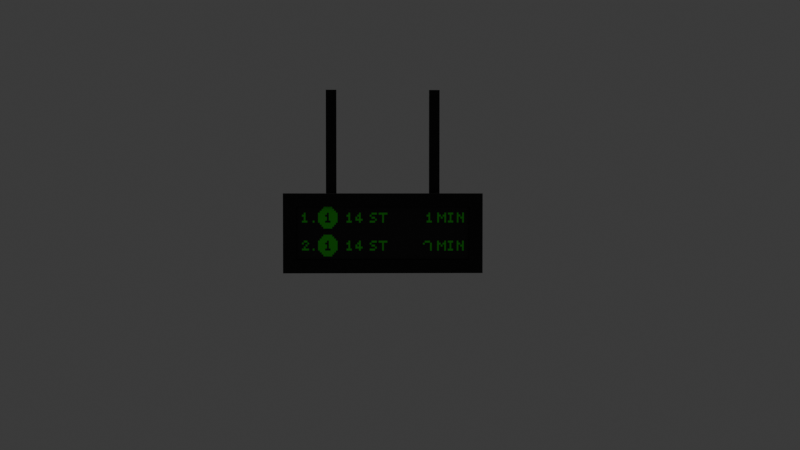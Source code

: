 # Source: train_schedule_sign.blend  (saved by Blender 4.2.66; exported with 4.5.12 LTS)
import bpy
from mathutils import Matrix  # noqa: F401  (used for matrix-valued properties, if any)

bpy.ops.wm.read_factory_settings(use_empty=True)
scene = bpy.context.scene
scene.name = 'Scene'

# ---- collections
col_collection = bpy.data.collections.new('Collection'); scene.collection.children.link(col_collection)

# ---- images (referenced by path relative to the original .blend; pixels are not part of the script)
import os
ASSET_DIR = os.environ.get("B2B_ASSET_DIR", "")  # directory of the original .blend (textures are referenced by path, not embedded)
HERE = os.path.dirname(os.path.abspath(__file__))  # packed textures are extracted next to this script under _unpacked/

def load_image(name, relpath, width, height, colorspace="sRGB"):
    """Load a texture the original file referenced (path relative to the .blend, or extracted next to this script)."""
    p = next((c for c in (os.path.join(HERE, relpath), os.path.join(ASSET_DIR, relpath)) if relpath and os.path.exists(c)), "")
    if p:
        img = bpy.data.images.load(p, check_existing=True)
        img.name = name
    else:  # same state as the original file: an image datablock whose file is absent (Cycles renders it pink)
        img = bpy.data.images.new(name, width, height)
        img.source = "FILE"
        img.filepath = "//" + (relpath or name)
    img.colorspace_settings.name = colorspace
    return img
img_train_schedule_sign_png_001 = load_image('train_schedule_sign.png.001', '_unpacked/train_schedule_sign.6a61cb9b.png', 1336, 390, 'sRGB')

# ---- materials (node trees are filled in below, after node groups)
mat_material_001 = bpy.data.materials.new('Material.001')
mat_material_002 = bpy.data.materials.new('Material.002')
mat_material_004 = bpy.data.materials.new('Material.004')
mat_material_011 = bpy.data.materials.new('Material.011')
mat_material_012 = bpy.data.materials.new('Material.012')
mat_material_009 = bpy.data.materials.new('Material.009')
mat_material_010 = bpy.data.materials.new('Material.010')
mat_material_006 = bpy.data.materials.new('Material.006')
mat_material_005 = bpy.data.materials.new('Material.005')
mat_material_003 = bpy.data.materials.new('Material.003')

# ---- material node trees
mat_material_001.use_nodes = True; mat_material_001.node_tree.nodes.clear()
_N = mat_material_001.node_tree.nodes; _L = mat_material_001.node_tree.links
n0 = _N.new('ShaderNodeBsdfPrincipled'); n0.name = 'Principled BSDF'; n0.location = (10, 300)
n0.inputs[0].default_value = (0.0, 0.0, 0.0, 1.0)
n1 = _N.new('ShaderNodeOutputMaterial'); n1.name = 'Material Output'; n1.location = (300, 300)
_L.new(n0.outputs[0], n1.inputs[0])
n1.is_active_output = True
mat_material_002.use_nodes = True; mat_material_002.node_tree.nodes.clear()
_N = mat_material_002.node_tree.nodes; _L = mat_material_002.node_tree.links
n0 = _N.new('ShaderNodeBsdfPrincipled'); n0.name = 'Principled BSDF'; n0.location = (10, 300)
n0.inputs[0].default_value = (0.0, 0.0, 0.0, 1.0)
n1 = _N.new('ShaderNodeOutputMaterial'); n1.name = 'Material Output'; n1.location = (300, 300)
_L.new(n0.outputs[0], n1.inputs[0])
n1.is_active_output = True
mat_material_004.use_nodes = True; mat_material_004.node_tree.nodes.clear()
_N = mat_material_004.node_tree.nodes; _L = mat_material_004.node_tree.links
n0 = _N.new('ShaderNodeBsdfPrincipled'); n0.name = 'Principled BSDF'; n0.location = (10, 300)
n0.inputs[0].default_value = (0.0, 0.0, 0.0, 1.0)
n1 = _N.new('ShaderNodeOutputMaterial'); n1.name = 'Material Output'; n1.location = (300, 300)
_L.new(n0.outputs[0], n1.inputs[0])
n1.is_active_output = True
mat_material_011.use_nodes = True; mat_material_011.node_tree.nodes.clear()
_N = mat_material_011.node_tree.nodes; _L = mat_material_011.node_tree.links
n0 = _N.new('ShaderNodeBsdfPrincipled'); n0.name = 'Principled BSDF'; n0.location = (10, 300)
n0.inputs[0].default_value = (0.0, 0.0, 0.0, 1.0)
n1 = _N.new('ShaderNodeOutputMaterial'); n1.name = 'Material Output'; n1.location = (300, 300)
_L.new(n0.outputs[0], n1.inputs[0])
n1.is_active_output = True
mat_material_012.use_nodes = True; mat_material_012.node_tree.nodes.clear()
_N = mat_material_012.node_tree.nodes; _L = mat_material_012.node_tree.links
n0 = _N.new('ShaderNodeBsdfPrincipled'); n0.name = 'Principled BSDF'; n0.location = (10, 300)
n1 = _N.new('ShaderNodeOutputMaterial'); n1.name = 'Material Output'; n1.location = (300, 300)
n2 = _N.new('ShaderNodeTexImage'); n2.name = 'Image Texture'; n2.location = (-280, 275)
n2.image = img_train_schedule_sign_png_001
_L.new(n0.outputs[0], n1.inputs[0])
_L.new(n2.outputs[0], n0.inputs[0])
n1.is_active_output = True
mat_material_009.use_nodes = True; mat_material_009.node_tree.nodes.clear()
_N = mat_material_009.node_tree.nodes; _L = mat_material_009.node_tree.links
n0 = _N.new('ShaderNodeBsdfPrincipled'); n0.name = 'Principled BSDF'; n0.location = (10, 300)
n1 = _N.new('ShaderNodeOutputMaterial'); n1.name = 'Material Output'; n1.location = (300, 300)
n2 = _N.new('ShaderNodeTexImage'); n2.name = 'Image Texture'; n2.location = (-280, 275)
n2.image = img_train_schedule_sign_png_001
_L.new(n0.outputs[0], n1.inputs[0])
_L.new(n2.outputs[0], n0.inputs[0])
n1.is_active_output = True
mat_material_010.use_nodes = True; mat_material_010.node_tree.nodes.clear()
_N = mat_material_010.node_tree.nodes; _L = mat_material_010.node_tree.links
n0 = _N.new('ShaderNodeBsdfPrincipled'); n0.name = 'Principled BSDF'; n0.location = (10, 300)
n0.inputs[0].default_value = (0.0, 0.0, 0.0, 1.0)
n1 = _N.new('ShaderNodeOutputMaterial'); n1.name = 'Material Output'; n1.location = (300, 300)
_L.new(n0.outputs[0], n1.inputs[0])
n1.is_active_output = True
mat_material_006.use_nodes = True; mat_material_006.node_tree.nodes.clear()
_N = mat_material_006.node_tree.nodes; _L = mat_material_006.node_tree.links
n0 = _N.new('ShaderNodeBsdfPrincipled'); n0.name = 'Principled BSDF'; n0.location = (10, 300)
n0.inputs[0].default_value = (0.0, 0.0, 0.0, 1.0)
n1 = _N.new('ShaderNodeOutputMaterial'); n1.name = 'Material Output'; n1.location = (300, 300)
_L.new(n0.outputs[0], n1.inputs[0])
n1.is_active_output = True
mat_material_005.use_nodes = True; mat_material_005.node_tree.nodes.clear()
_N = mat_material_005.node_tree.nodes; _L = mat_material_005.node_tree.links
n0 = _N.new('ShaderNodeBsdfPrincipled'); n0.name = 'Principled BSDF'; n0.location = (10, 300)
n0.inputs[0].default_value = (0.0, 0.0, 0.0, 1.0)
n1 = _N.new('ShaderNodeOutputMaterial'); n1.name = 'Material Output'; n1.location = (300, 300)
_L.new(n0.outputs[0], n1.inputs[0])
n1.is_active_output = True
mat_material_003.use_nodes = True; mat_material_003.node_tree.nodes.clear()
_N = mat_material_003.node_tree.nodes; _L = mat_material_003.node_tree.links
n0 = _N.new('ShaderNodeBsdfPrincipled'); n0.name = 'Principled BSDF'; n0.location = (10, 300)
n0.inputs[0].default_value = (0.0, 0.0, 0.0, 1.0)
n1 = _N.new('ShaderNodeOutputMaterial'); n1.name = 'Material Output'; n1.location = (300, 300)
_L.new(n0.outputs[0], n1.inputs[0])
n1.is_active_output = True

# ---- world
world_world = bpy.data.worlds.new('World'); scene.world = world_world
world_world.use_nodes = True; world_world.node_tree.nodes.clear()
_N = world_world.node_tree.nodes; _L = world_world.node_tree.links
n0 = _N.new('ShaderNodeOutputWorld'); n0.name = 'World Output'; n0.location = (300, 300)
n1 = _N.new('ShaderNodeBackground'); n1.name = 'Background'; n1.location = (10, 300)
n1.inputs[0].default_value = (0.05088, 0.05088, 0.05088, 1.0)
_L.new(n1.outputs[0], n0.inputs[0])
n0.is_active_output = True
world_world.color = (0.05088, 0.05088, 0.05088)
world_world.sun_shadow_jitter_overblur = 0.0

# ---- cameras
cam_camera = bpy.data.cameras.new('Camera')
cam_camera.clip_end = 100.0
cam_camera.ortho_scale = 7.314

# ---- lights
light_light = bpy.data.lights.new('Light', 'POINT')
light_light.energy = 1000.0
light_light.shadow_soft_size = 0.1

# ---- meshes
me_cube_001 = bpy.data.meshes.new('Cube.001')
me_cube_001.from_pydata([(-1.0, -1.0, -1.0), (-1.0, -1.0, 1.0), (-1.0, 1.0, -1.0), (-1.0, 1.0, 1.0), (1.0, -1.0, -1.0), (1.0, -1.0, 1.0), (1.0, 1.0, -1.0), (1.0, 1.0, 1.0)], [], [(0, 1, 3, 2), (2, 3, 7, 6), (6, 7, 5, 4), (4, 5, 1, 0), (2, 6, 4, 0), (7, 3, 1, 5)])
_uv = me_cube_001.uv_layers.new(name='UVMap')
_uv.uv.foreach_set('vector', [0.375, 0.0, 0.625, 0.0, 0.625, 0.25, 0.375, 0.25, 0.375, 0.25, 0.625, 0.25, 0.625, 0.5, 0.375, 0.5, 0.375, 0.5, 0.625, 0.5, 0.625, 0.75, 0.375, 0.75, 0.375, 0.75, 0.625, 0.75, 0.625, 1.0, 0.375, 1.0, 0.125, 0.5, 0.375, 0.5, 0.375, 0.75, 0.125, 0.75, 0.625, 0.5, 0.875, 0.5, 0.875, 0.75, 0.625, 0.75])
me_cube_001.materials.append(mat_material_001)
me_cube_001.update()
me_cube_003 = bpy.data.meshes.new('Cube.003')
me_cube_003.from_pydata([(-1.0, -1.0, -1.0), (-1.0, -1.0, 1.0), (-1.0, 1.0, -1.0), (-1.0, 1.0, 1.0), (1.0, -1.0, -1.0), (1.0, -1.0, 1.0), (1.0, 1.0, -1.0), (1.0, 1.0, 1.0)], [], [(0, 1, 3, 2), (2, 3, 7, 6), (6, 7, 5, 4), (4, 5, 1, 0), (2, 6, 4, 0), (7, 3, 1, 5)])
_uv = me_cube_003.uv_layers.new(name='UVMap')
_uv.uv.foreach_set('vector', [0.375, 0.0, 0.625, 0.0, 0.625, 0.25, 0.375, 0.25, 0.375, 0.25, 0.625, 0.25, 0.625, 0.5, 0.375, 0.5, 0.375, 0.5, 0.625, 0.5, 0.625, 0.75, 0.375, 0.75, 0.375, 0.75, 0.625, 0.75, 0.625, 1.0, 0.375, 1.0, 0.125, 0.5, 0.375, 0.5, 0.375, 0.75, 0.125, 0.75, 0.625, 0.5, 0.875, 0.5, 0.875, 0.75, 0.625, 0.75])
me_cube_003.materials.append(mat_material_002)
me_cube_003.update()
me_cube_004 = bpy.data.meshes.new('Cube.004')
me_cube_004.from_pydata([(-1.0, -1.0, -1.0), (-1.0, -1.0, 1.0), (-1.0, 1.0, -1.0), (-1.0, 1.0, 1.0), (1.0, -1.0, -1.0), (1.0, -1.0, 1.0), (1.0, 1.0, -1.0), (1.0, 1.0, 1.0)], [], [(0, 1, 3, 2), (2, 3, 7, 6), (6, 7, 5, 4), (4, 5, 1, 0), (2, 6, 4, 0), (7, 3, 1, 5)])
_uv = me_cube_004.uv_layers.new(name='UVMap')
_uv.uv.foreach_set('vector', [0.375, 0.0, 0.625, 0.0, 0.625, 0.25, 0.375, 0.25, 0.375, 0.25, 0.625, 0.25, 0.625, 0.5, 0.375, 0.5, 0.375, 0.5, 0.625, 0.5, 0.625, 0.75, 0.375, 0.75, 0.375, 0.75, 0.625, 0.75, 0.625, 1.0, 0.375, 1.0, 0.125, 0.5, 0.375, 0.5, 0.375, 0.75, 0.125, 0.75, 0.625, 0.5, 0.875, 0.5, 0.875, 0.75, 0.625, 0.75])
me_cube_004.materials.append(mat_material_004)
me_cube_004.update()
me_cube_006 = bpy.data.meshes.new('Cube.006')
me_cube_006.from_pydata([(-1.0, -1.0, -1.0), (-1.0, -1.0, 1.0), (-1.0, 1.0, -1.0), (-1.0, 1.0, 1.0), (1.0, -1.0, -1.0), (1.0, -1.0, 1.0), (1.0, 1.0, -1.0), (1.0, 1.0, 1.0)], [], [(0, 1, 3, 2), (2, 3, 7, 6), (6, 7, 5, 4), (4, 5, 1, 0), (2, 6, 4, 0), (7, 3, 1, 5)])
me_cube_006.polygons.foreach_set('material_index', [0, 0, 0, 1, 0, 0])
_uv = me_cube_006.uv_layers.new(name='UVMap')
_uv.uv.foreach_set('vector', [0.375, 0.0, 0.625, 0.0, 0.625, 0.25, 0.375, 0.25, 0.375, 0.25, 0.625, 0.25, 0.625, 0.5, 0.375, 0.5, 0.375, 0.5, 0.625, 0.5, 0.625, 0.75, 0.375, 0.75, 0.003427, -0.007664, 1.001, -8.738e-05, 0.9988, 0.9924, 0.002321, 0.9924, 0.125, 0.5, 0.375, 0.5, 0.375, 0.75, 0.125, 0.75, 0.625, 0.5, 0.875, 0.5, 0.875, 0.75, 0.625, 0.75])
me_cube_006.materials.append(mat_material_011)
me_cube_006.materials.append(mat_material_012)
me_cube_006.update()
me_cube_007 = bpy.data.meshes.new('Cube.007')
me_cube_007.from_pydata([(-1.0, -1.0, -1.0), (-1.0, -1.0, 1.0), (-1.0, 1.0, -1.0), (-1.0, 1.0, 1.0), (1.0, -1.0, -1.0), (1.0, -1.0, 1.0), (1.0, 1.0, -1.0), (1.0, 1.0, 1.0)], [], [(0, 1, 3, 2), (2, 3, 7, 6), (6, 7, 5, 4), (4, 5, 1, 0), (2, 6, 4, 0), (7, 3, 1, 5)])
me_cube_007.polygons.foreach_set('material_index', [1, 0, 1, 1, 1, 1])
_uv = me_cube_007.uv_layers.new(name='UVMap')
_uv.uv.foreach_set('vector', [0.375, 0.0, 0.625, 0.0, 0.625, 0.25, 0.375, 0.25, 0.9997, 0.9924, 5.405e-05, 0.9999, 5.404e-05, 5.41e-05, 0.9986, 0.003842, 0.375, 0.5, 0.625, 0.5, 0.625, 0.75, 0.375, 0.75, 0.375, 0.75, 0.625, 0.75, 0.625, 1.0, 0.375, 1.0, 0.125, 0.5, 0.375, 0.5, 0.375, 0.75, 0.125, 0.75, 0.625, 0.5, 0.875, 0.5, 0.875, 0.75, 0.625, 0.75])
me_cube_007.materials.append(mat_material_009)
me_cube_007.materials.append(mat_material_010)
me_cube_007.update()
me_cube_008 = bpy.data.meshes.new('Cube.008')
me_cube_008.from_pydata([(-1.0, -1.0, -1.0), (-1.0, -1.0, 1.0), (-1.0, 1.0, -1.0), (-1.0, 1.0, 1.0), (1.0, -1.0, -1.0), (1.0, -1.0, 1.0), (1.0, 1.0, -1.0), (1.0, 1.0, 1.0)], [], [(0, 1, 3, 2), (2, 3, 7, 6), (6, 7, 5, 4), (4, 5, 1, 0), (2, 6, 4, 0), (7, 3, 1, 5)])
_uv = me_cube_008.uv_layers.new(name='UVMap')
_uv.uv.foreach_set('vector', [0.375, 0.0, 0.625, 0.0, 0.625, 0.25, 0.375, 0.25, 0.375, 0.25, 0.625, 0.25, 0.625, 0.5, 0.375, 0.5, 0.375, 0.5, 0.625, 0.5, 0.625, 0.75, 0.375, 0.75, 0.375, 0.75, 0.625, 0.75, 0.625, 1.0, 0.375, 1.0, 0.125, 0.5, 0.375, 0.5, 0.375, 0.75, 0.125, 0.75, 0.625, 0.5, 0.875, 0.5, 0.875, 0.75, 0.625, 0.75])
me_cube_008.materials.append(mat_material_006)
me_cube_008.update()
me_cube_009 = bpy.data.meshes.new('Cube.009')
me_cube_009.from_pydata([(-1.0, -1.0, -1.0), (-1.0, -1.0, 1.0), (-1.0, 1.0, -1.0), (-1.0, 1.0, 1.0), (1.0, -1.0, -1.0), (1.0, -1.0, 1.0), (1.0, 1.0, -1.0), (1.0, 1.0, 1.0)], [], [(0, 1, 3, 2), (2, 3, 7, 6), (6, 7, 5, 4), (4, 5, 1, 0), (2, 6, 4, 0), (7, 3, 1, 5)])
_uv = me_cube_009.uv_layers.new(name='UVMap')
_uv.uv.foreach_set('vector', [0.375, 0.0, 0.625, 0.0, 0.625, 0.25, 0.375, 0.25, 0.375, 0.25, 0.625, 0.25, 0.625, 0.5, 0.375, 0.5, 0.375, 0.5, 0.625, 0.5, 0.625, 0.75, 0.375, 0.75, 0.375, 0.75, 0.625, 0.75, 0.625, 1.0, 0.375, 1.0, 0.125, 0.5, 0.375, 0.5, 0.375, 0.75, 0.125, 0.75, 0.625, 0.5, 0.875, 0.5, 0.875, 0.75, 0.625, 0.75])
me_cube_009.materials.append(mat_material_005)
me_cube_009.update()
me_cube_005 = bpy.data.meshes.new('Cube.005')
me_cube_005.from_pydata([(-1.0, -1.0, -1.0), (-1.0, -1.0, 1.0), (-1.0, 1.0, -1.0), (-1.0, 1.0, 1.0), (1.0, -1.0, -1.0), (1.0, -1.0, 1.0), (1.0, 1.0, -1.0), (1.0, 1.0, 1.0)], [], [(0, 1, 3, 2), (2, 3, 7, 6), (6, 7, 5, 4), (4, 5, 1, 0), (2, 6, 4, 0), (7, 3, 1, 5)])
_uv = me_cube_005.uv_layers.new(name='UVMap')
_uv.uv.foreach_set('vector', [0.375, 0.0, 0.625, 0.0, 0.625, 0.25, 0.375, 0.25, 0.375, 0.25, 0.625, 0.25, 0.625, 0.5, 0.375, 0.5, 0.375, 0.5, 0.625, 0.5, 0.625, 0.75, 0.375, 0.75, 0.375, 0.75, 0.625, 0.75, 0.625, 1.0, 0.375, 1.0, 0.125, 0.5, 0.375, 0.5, 0.375, 0.75, 0.125, 0.75, 0.625, 0.5, 0.875, 0.5, 0.875, 0.75, 0.625, 0.75])
me_cube_005.materials.append(mat_material_003)
me_cube_005.update()

# ---- objects
ob_light = bpy.data.objects.new('Light', light_light)
ob_camera = bpy.data.objects.new('Camera', cam_camera)
ob_left = bpy.data.objects.new('Left', me_cube_001)
ob_right = bpy.data.objects.new('Right', me_cube_003)
ob_bottom = bpy.data.objects.new('Bottom', me_cube_004)
ob_front_screen = bpy.data.objects.new('Front Screen', me_cube_006)
ob_back_screen = bpy.data.objects.new('Back Screen', me_cube_007)
ob_left_rail = bpy.data.objects.new('Left Rail', me_cube_008)
ob_right_rail = bpy.data.objects.new('Right Rail', me_cube_009)
ob_top = bpy.data.objects.new('Top', me_cube_005)

# ---- transforms, parenting, visibility, modifiers, constraints
ob_light.location = (4.076, 1.005, 5.904)
ob_light.rotation_euler = (0.6503, 0.05522, 1.866)
ob_light.lock_rotations_4d = False
ob_light.empty_display_type = 'ARROWS'
ob_light.color = (0.0, 0.0, 0.0, 0.0)
ob_light.lineart.crease_threshold = 0.0
ob_camera.location = (-10.8, 0.1264, 0.3451)
ob_camera.rotation_euler = (1.545, 7.402e-07, -1.598)
ob_camera.lock_rotations_4d = False
ob_camera.empty_display_type = 'ARROWS'
ob_camera.color = (0.0, 0.0, 0.0, 0.0)
ob_camera.display_type = 'WIRE'
ob_camera.lineart.crease_threshold = 0.0
ob_left.location = (0.0, 0.8899, -0.008315)
ob_left.scale = (-0.1907, -0.06357, -0.3814)
ob_right.location = (0.0, -0.8899, -0.008315)
ob_right.scale = (-0.1907, -0.06357, -0.3814)
ob_bottom.location = (0.0, 0.0, -0.3261)
ob_bottom.rotation_euler = (-1.571, 0.0, 0.0)
ob_bottom.scale = (-0.1907, -0.06357, -0.8264)
ob_front_screen.location = (0.1017, 0.0, 0.009589)
ob_front_screen.rotation_euler = (1.571, 1.571, 0.0)
ob_front_screen.scale = (-0.2695, -0.06357, -0.8264)
ob_back_screen.location = (-0.1017, 0.0, 0.009589)
ob_back_screen.rotation_euler = (1.571, 1.571, 0.0)
ob_back_screen.scale = (-0.2695, -0.06357, -0.8264)
ob_left_rail.location = (0.0, 0.5, 0.874)
ob_left_rail.rotation_euler = (0.0, 1.571, 0.0)
ob_left_rail.scale = (0.5, 0.05, 0.025)
ob_right_rail.location = (0.0, -0.5, 0.874)
ob_right_rail.rotation_euler = (0.0, 1.571, 0.0)
ob_right_rail.scale = (0.5, 0.05, 0.025)
ob_top.location = (0.0, 0.0, 0.3095)
ob_top.rotation_euler = (-1.571, 0.0, 0.0)
ob_top.scale = (-0.1907, -0.06357, -0.8264)

# ---- collection membership
col_collection.objects.link(ob_light)
col_collection.objects.link(ob_camera)
col_collection.objects.link(ob_left)
col_collection.objects.link(ob_right)
col_collection.objects.link(ob_bottom)
col_collection.objects.link(ob_front_screen)
col_collection.objects.link(ob_back_screen)
col_collection.objects.link(ob_left_rail)
col_collection.objects.link(ob_right_rail)
col_collection.objects.link(ob_top)

# ---- scene / render settings (as saved in the file)
scene.camera = ob_camera
scene.frame_start = 1; scene.frame_end = 250; scene.frame_set(0)
scene.render.engine = 'BLENDER_EEVEE_NEXT'
bpy.context.view_layer.update()
